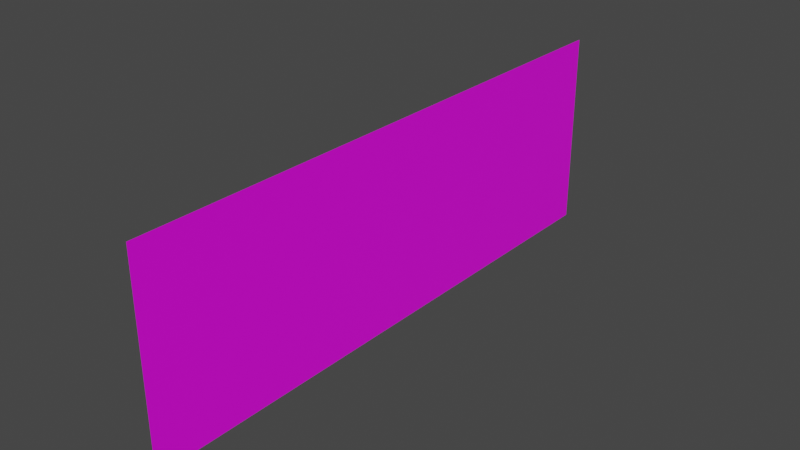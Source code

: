 # Source: ventana_cocina.blend  (saved by Blender 2.93.20; exported with 4.5.12 LTS)
import bpy
from mathutils import Matrix  # noqa: F401  (used for matrix-valued properties, if any)

bpy.ops.wm.read_factory_settings(use_empty=True)
scene = bpy.context.scene
scene.name = 'Scene'

# ---- collections
col_cristales = bpy.data.collections.new('Cristales'); scene.collection.children.link(col_cristales)

# ---- images (referenced by path relative to the original .blend; pixels are not part of the script)
import os
ASSET_DIR = os.environ.get("B2B_ASSET_DIR", "")  # directory of the original .blend (textures are referenced by path, not embedded)
HERE = os.path.dirname(os.path.abspath(__file__))  # packed textures are extracted next to this script under _unpacked/

def load_image(name, relpath, width, height, colorspace="sRGB"):
    """Load a texture the original file referenced (path relative to the .blend, or extracted next to this script)."""
    p = next((c for c in (os.path.join(HERE, relpath), os.path.join(ASSET_DIR, relpath)) if relpath and os.path.exists(c)), "")
    if p:
        img = bpy.data.images.load(p, check_existing=True)
        img.name = name
    else:  # same state as the original file: an image datablock whose file is absent (Cycles renders it pink)
        img = bpy.data.images.new(name, width, height)
        img.source = "FILE"
        img.filepath = "//" + (relpath or name)
    img.colorspace_settings.name = colorspace
    return img
img_window_png = load_image('Window.png', 'Window.png', 1024, 1024, 'sRGB')

# ---- materials (node trees are filled in below, after node groups)
mat_material_001 = bpy.data.materials.new('Material.001')
mat_material_001.use_transparent_shadow = False

# ---- material node trees
mat_material_001.use_nodes = True; mat_material_001.node_tree.nodes.clear()
_N = mat_material_001.node_tree.nodes; _L = mat_material_001.node_tree.links
n0 = _N.new('ShaderNodeBsdfPrincipled'); n0.name = 'Principled BSDF'; n0.location = (10, 300)
n0.distribution = 'GGX'
n0.subsurface_method = 'BURLEY'
n0.inputs[3].default_value = 1.45
n0.inputs[27].default_value = (0.0, 0.0, 0.0, 1.0)
n0.inputs[28].default_value = 1.0
n1 = _N.new('ShaderNodeOutputMaterial'); n1.name = 'Material Output'; n1.location = (300, 300)
n2 = _N.new('ShaderNodeTexImage'); n2.name = 'Image Texture'; n2.location = (-280, 280)
n2.image = img_window_png
_L.new(n0.outputs[0], n1.inputs[0])
_L.new(n2.outputs[0], n0.inputs[0])
n1.is_active_output = True

# ---- world
world_world = bpy.data.worlds.new('World'); scene.world = world_world
world_world.use_nodes = True; world_world.node_tree.nodes.clear()
_N = world_world.node_tree.nodes; _L = world_world.node_tree.links
n0 = _N.new('ShaderNodeOutputWorld'); n0.name = 'World Output'; n0.location = (300, 300)
n1 = _N.new('ShaderNodeBackground'); n1.name = 'Background'; n1.location = (10, 300)
n1.inputs[0].default_value = (0.05088, 0.05088, 0.05088, 1.0)
_L.new(n1.outputs[0], n0.inputs[0])
n0.is_active_output = True
world_world.color = (0.05088, 0.05088, 0.05088)
world_world.use_sun_shadow = False
world_world.sun_shadow_jitter_overblur = 0.0

# ---- meshes
me_plano_006 = bpy.data.meshes.new('Plano.006')
me_plano_006.from_pydata([(4.89, -1.06, 0.9084), (4.89, -2.614, 0.9084), (4.89, -1.06, 1.451), (4.89, -2.614, 1.451)], [], [(3, 0, 1), (3, 2, 0)])
_uv = me_plano_006.uv_layers.new(name='MapaUV')
_uv.uv.foreach_set('vector', [-0.01092, 0.9941, 0.9888, -0.005901, 0.9888, 0.9941, -0.01092, 0.9941, -0.01092, -0.005901, 0.9888, -0.005901])
me_plano_006.materials.append(mat_material_001)
me_plano_006.use_remesh_fix_poles = True
me_plano_006.use_remesh_preserve_attributes = False
me_plano_006.update()

# ---- objects
ob_plano_006 = bpy.data.objects.new('Plano.006', me_plano_006)

# ---- transforms, parenting, visibility, modifiers, constraints
ob_plano_006.location = (0.0, 0.0, 0.0)

# ---- collection membership
col_cristales.objects.link(ob_plano_006)

# ---- scene / render settings (as saved in the file)
scene.frame_start = 1; scene.frame_end = 250; scene.frame_set(1)
scene.render.engine = 'BLENDER_EEVEE_NEXT'
scene.cycles.use_denoising = False
scene.cycles.samples = 128
scene.cycles.sampling_pattern = 'TABULATED_SOBOL'
scene.cycles.use_adaptive_sampling = False
scene.cycles.use_light_tree = False
scene.view_settings.view_transform = 'Filmic'
bpy.context.view_layer.update()

# ---- added for rendering (the .blend has no active camera and no usable light): camera, sun
cam_auto = bpy.data.cameras.new('AutoCamera')
cam_auto.lens = 50.0
cam_auto.sensor_width = 36.0
cam_auto.clip_end = 1000.0
ob_auto_camera = bpy.data.objects.new('AutoCamera', cam_auto)
scene.collection.objects.link(ob_auto_camera)
ob_auto_camera.location = (6.41284, -3.66444, 2.39778)
ob_auto_camera.rotation_euler = (1.09748, -7.21219e-08, 0.694738)
scene.camera = ob_auto_camera
light_auto_sun = bpy.data.lights.new('AutoSun', 'SUN')
light_auto_sun.energy = 3.0
light_auto_sun.angle = 0.0523599
ob_auto_sun = bpy.data.objects.new('AutoSun', light_auto_sun)
scene.collection.objects.link(ob_auto_sun)
ob_auto_sun.rotation_euler = (0.872665, 0.174533, 0.523599)
bpy.context.view_layer.update()
